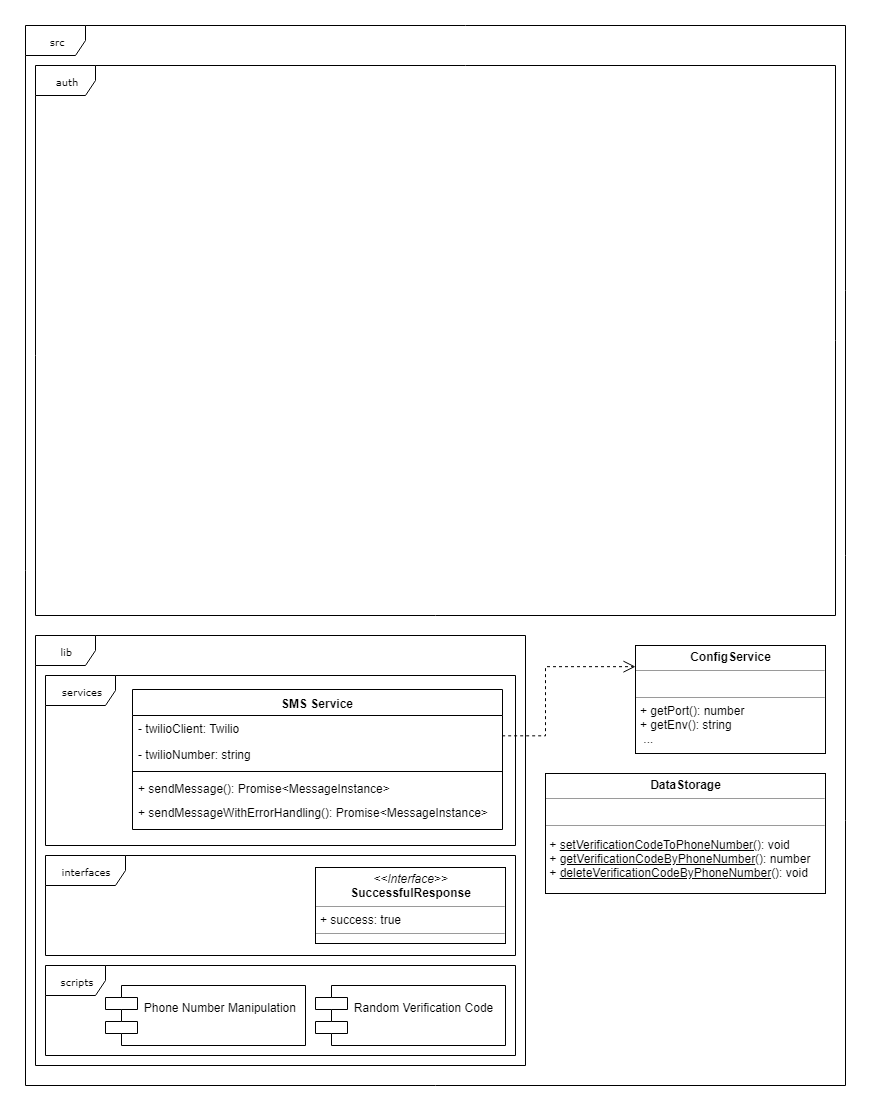

The diagram above was exported from draw.io. Its source (the exported page's mxGraphModel, read from the mxfile embedded in the PNG):
<mxGraphModel dx="700" dy="403" grid="1" gridSize="10" guides="1" tooltips="1" connect="1" arrows="1" fold="1" page="1" pageScale="1" pageWidth="850" pageHeight="1100" background="#ffffff" math="0" shadow="0">
  <root>
    <mxCell id="0" />
    <mxCell id="1" parent="0" />
    <mxCell id="17acba5748e5396b-1" value="src" style="shape=umlFrame;whiteSpace=wrap;html=1;rounded=0;shadow=0;comic=0;labelBackgroundColor=none;strokeColor=#000000;strokeWidth=1;fillColor=#ffffff;fontFamily=Verdana;fontSize=10;fontColor=#000000;align=center;" parent="1" vertex="1">
      <mxGeometry x="20" y="20" width="820" height="1060" as="geometry" />
    </mxCell>
    <mxCell id="OKW87WndmRFkeaLu0355-4" value="lib&lt;br&gt;" style="shape=umlFrame;whiteSpace=wrap;html=1;rounded=0;shadow=0;comic=0;labelBackgroundColor=none;strokeColor=#000000;strokeWidth=1;fillColor=#ffffff;fontFamily=Verdana;fontSize=10;fontColor=#000000;align=center;" vertex="1" parent="1">
      <mxGeometry x="30" y="630" width="490" height="430" as="geometry" />
    </mxCell>
    <mxCell id="OKW87WndmRFkeaLu0355-23" value="scripts&lt;br&gt;" style="shape=umlFrame;whiteSpace=wrap;html=1;rounded=0;shadow=0;comic=0;labelBackgroundColor=none;strokeColor=#000000;strokeWidth=1;fillColor=#ffffff;fontFamily=Verdana;fontSize=10;fontColor=#000000;align=center;" vertex="1" parent="1">
      <mxGeometry x="40" y="960" width="470" height="90" as="geometry" />
    </mxCell>
    <mxCell id="OKW87WndmRFkeaLu0355-3" value="auth&lt;br&gt;" style="shape=umlFrame;whiteSpace=wrap;html=1;rounded=0;shadow=0;comic=0;labelBackgroundColor=none;strokeColor=#000000;strokeWidth=1;fillColor=#ffffff;fontFamily=Verdana;fontSize=10;fontColor=#000000;align=center;" vertex="1" parent="1">
      <mxGeometry x="30" y="60" width="800" height="550" as="geometry" />
    </mxCell>
    <mxCell id="OKW87WndmRFkeaLu0355-20" value="&lt;p style=&quot;margin: 0px ; margin-top: 4px ; text-align: center&quot;&gt;&lt;b&gt;ConfigService&lt;/b&gt;&lt;/p&gt;&lt;hr size=&quot;1&quot;&gt;&lt;p style=&quot;margin: 0px ; margin-left: 4px&quot;&gt;&lt;br&gt;&lt;/p&gt;&lt;hr size=&quot;1&quot;&gt;&lt;p style=&quot;margin: 0px ; margin-left: 4px&quot;&gt;+ getPort(): number&lt;br&gt;+ getEnv(): string&lt;br&gt;&lt;span&gt;&amp;nbsp;...&lt;/span&gt;&lt;/p&gt;" style="verticalAlign=top;align=left;overflow=fill;fontSize=12;fontFamily=Helvetica;html=1;rounded=0;shadow=0;comic=0;labelBackgroundColor=none;strokeColor=#000000;strokeWidth=1;fillColor=#ffffff;" vertex="1" parent="1">
      <mxGeometry x="630" y="640" width="190" height="108" as="geometry" />
    </mxCell>
    <mxCell id="OKW87WndmRFkeaLu0355-21" value="&lt;p style=&quot;margin: 0px ; margin-top: 4px ; text-align: center&quot;&gt;&lt;b&gt;DataStorage&lt;/b&gt;&lt;/p&gt;&lt;hr size=&quot;1&quot;&gt;&lt;p style=&quot;margin: 0px ; margin-left: 4px&quot;&gt;&lt;br&gt;&lt;/p&gt;&lt;hr size=&quot;1&quot;&gt;&lt;p&gt;&amp;nbsp;+&amp;nbsp;&lt;u&gt;setVerificationCodeToPhoneNumber()&lt;/u&gt;: void&lt;br&gt;&lt;span&gt;&amp;nbsp;+&amp;nbsp;&lt;/span&gt;&lt;span&gt;&lt;u&gt;getVerificationCodeByPhoneNumber&lt;/u&gt;&lt;/span&gt;&lt;span&gt;(): number&lt;br&gt;&lt;/span&gt;&lt;span&gt;&amp;nbsp;+&amp;nbsp;&lt;/span&gt;&lt;span&gt;&lt;u&gt;deleteVerificationCodeByPhoneNumber&lt;/u&gt;&lt;/span&gt;&lt;span&gt;(): void&lt;/span&gt;&lt;/p&gt;&lt;p&gt;&lt;span&gt;&amp;nbsp;...&lt;/span&gt;&lt;/p&gt;" style="verticalAlign=top;align=left;overflow=fill;fontSize=12;fontFamily=Helvetica;html=1;rounded=0;shadow=0;comic=0;labelBackgroundColor=none;strokeColor=#000000;strokeWidth=1;fillColor=#ffffff;" vertex="1" parent="1">
      <mxGeometry x="540" y="768" width="280" height="120" as="geometry" />
    </mxCell>
    <mxCell id="OKW87WndmRFkeaLu0355-25" value="Phone Number Manipulation&#10;" style="shape=component;align=left;spacingLeft=36;" vertex="1" parent="1">
      <mxGeometry x="100" y="980" width="200" height="60" as="geometry" />
    </mxCell>
    <mxCell id="OKW87WndmRFkeaLu0355-26" value="Random Verification Code&#10;" style="shape=component;align=left;spacingLeft=36;" vertex="1" parent="1">
      <mxGeometry x="310" y="980" width="190" height="60" as="geometry" />
    </mxCell>
    <mxCell id="OKW87WndmRFkeaLu0355-27" value="interfaces&lt;br&gt;" style="shape=umlFrame;whiteSpace=wrap;html=1;rounded=0;shadow=0;comic=0;labelBackgroundColor=none;strokeColor=#000000;strokeWidth=1;fillColor=#ffffff;fontFamily=Verdana;fontSize=10;fontColor=#000000;align=center;width=80;height=30;" vertex="1" parent="1">
      <mxGeometry x="40" y="850" width="470" height="100" as="geometry" />
    </mxCell>
    <mxCell id="OKW87WndmRFkeaLu0355-29" value="&lt;p style=&quot;margin: 0px ; margin-top: 4px ; text-align: center&quot;&gt;&lt;i&gt;&amp;lt;&amp;lt;Interface&amp;gt;&amp;gt;&lt;/i&gt;&lt;br&gt;&lt;b&gt;SuccessfulResponse&lt;/b&gt;&lt;/p&gt;&lt;hr size=&quot;1&quot;&gt;&lt;p style=&quot;margin: 0px ; margin-left: 4px&quot;&gt;+ success: true&lt;br&gt;&lt;/p&gt;&lt;hr size=&quot;1&quot;&gt;&lt;p style=&quot;margin: 0px ; margin-left: 4px&quot;&gt;&lt;br&gt;&lt;/p&gt;" style="verticalAlign=top;align=left;overflow=fill;fontSize=12;fontFamily=Helvetica;html=1;" vertex="1" parent="1">
      <mxGeometry x="310" y="862" width="190" height="76" as="geometry" />
    </mxCell>
    <mxCell id="OKW87WndmRFkeaLu0355-30" value="services&lt;br&gt;" style="shape=umlFrame;whiteSpace=wrap;html=1;rounded=0;shadow=0;comic=0;labelBackgroundColor=none;strokeColor=#000000;strokeWidth=1;fillColor=#ffffff;fontFamily=Verdana;fontSize=10;fontColor=#000000;align=center;width=70;height=30;" vertex="1" parent="1">
      <mxGeometry x="40" y="670" width="470" height="170" as="geometry" />
    </mxCell>
    <mxCell id="OKW87WndmRFkeaLu0355-35" value="SMS Service" style="swimlane;fontStyle=1;align=center;verticalAlign=top;childLayout=stackLayout;horizontal=1;startSize=26;horizontalStack=0;resizeParent=1;resizeParentMax=0;resizeLast=0;collapsible=1;marginBottom=0;" vertex="1" parent="1">
      <mxGeometry x="127" y="684" width="370" height="140" as="geometry" />
    </mxCell>
    <mxCell id="OKW87WndmRFkeaLu0355-32" value="- twilioClient: Twilio" style="text;strokeColor=none;fillColor=none;align=left;verticalAlign=top;spacingLeft=4;spacingRight=4;overflow=hidden;rotatable=0;points=[[0,0.5],[1,0.5]];portConstraint=eastwest;" vertex="1" parent="OKW87WndmRFkeaLu0355-35">
      <mxGeometry y="26" width="370" height="26" as="geometry" />
    </mxCell>
    <mxCell id="OKW87WndmRFkeaLu0355-33" value="- twilioNumber: string&#10;" style="text;strokeColor=none;fillColor=none;align=left;verticalAlign=top;spacingLeft=4;spacingRight=4;overflow=hidden;rotatable=0;points=[[0,0.5],[1,0.5]];portConstraint=eastwest;" vertex="1" parent="OKW87WndmRFkeaLu0355-35">
      <mxGeometry y="52" width="370" height="26" as="geometry" />
    </mxCell>
    <mxCell id="OKW87WndmRFkeaLu0355-37" value="" style="line;strokeWidth=1;fillColor=none;align=left;verticalAlign=middle;spacingTop=-1;spacingLeft=3;spacingRight=3;rotatable=0;labelPosition=right;points=[];portConstraint=eastwest;" vertex="1" parent="OKW87WndmRFkeaLu0355-35">
      <mxGeometry y="78" width="370" height="8" as="geometry" />
    </mxCell>
    <mxCell id="OKW87WndmRFkeaLu0355-38" value="+ sendMessage(): Promise&lt;MessageInstance&gt;" style="text;strokeColor=none;fillColor=none;align=left;verticalAlign=top;spacingLeft=4;spacingRight=4;overflow=hidden;rotatable=0;points=[[0,0.5],[1,0.5]];portConstraint=eastwest;" vertex="1" parent="OKW87WndmRFkeaLu0355-35">
      <mxGeometry y="86" width="370" height="24" as="geometry" />
    </mxCell>
    <mxCell id="OKW87WndmRFkeaLu0355-41" value="+ sendMessageWithErrorHandling(): Promise&lt;MessageInstance&gt;" style="text;strokeColor=none;fillColor=none;align=left;verticalAlign=top;spacingLeft=4;spacingRight=4;overflow=hidden;rotatable=0;points=[[0,0.5],[1,0.5]];portConstraint=eastwest;" vertex="1" parent="OKW87WndmRFkeaLu0355-35">
      <mxGeometry y="110" width="370" height="30" as="geometry" />
    </mxCell>
    <mxCell id="OKW87WndmRFkeaLu0355-46" style="edgeStyle=orthogonalEdgeStyle;rounded=0;html=1;dashed=1;labelBackgroundColor=none;startFill=0;endArrow=open;endFill=0;endSize=10;fontFamily=Verdana;fontSize=10;exitX=0.998;exitY=0.769;exitDx=0;exitDy=0;exitPerimeter=0;entryX=-0.002;entryY=0.194;entryDx=0;entryDy=0;entryPerimeter=0;" edge="1" parent="1" source="OKW87WndmRFkeaLu0355-32" target="OKW87WndmRFkeaLu0355-20">
      <mxGeometry relative="1" as="geometry">
        <Array as="points">
          <mxPoint x="540" y="730" />
          <mxPoint x="540" y="661" />
        </Array>
        <mxPoint x="440" y="730" as="sourcePoint" />
        <mxPoint x="519.5" y="560" as="targetPoint" />
      </mxGeometry>
    </mxCell>
  </root>
</mxGraphModel>